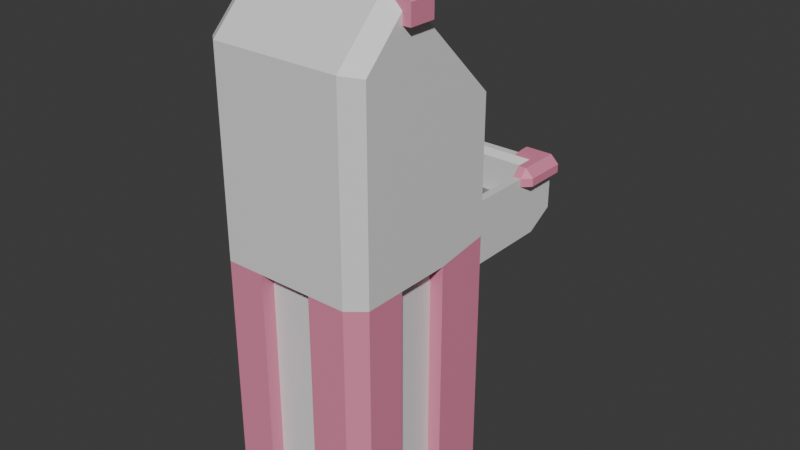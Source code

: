 # Source: Workstation.blend  (saved by Blender 4.5.91; exported with 4.5.12 LTS)
import bpy
from mathutils import Matrix  # noqa: F401  (used for matrix-valued properties, if any)

bpy.ops.wm.read_factory_settings(use_empty=True)
scene = bpy.context.scene
scene.name = 'Scene'

# ---- collections
col_collection = bpy.data.collections.new('Collection'); scene.collection.children.link(col_collection)

# ---- materials (node trees are filled in below, after node groups)
mat_newmetal1 = bpy.data.materials.new('NewMetal1')
mat_newmetal1.alpha_threshold = 0.0
mat_newmetal1.roughness = 0.5
mat_newmetal1.line_color = (0.0, 0.0, 0.0, 1.0)
mat_newmetal1_001 = bpy.data.materials.new('NewMetal1.001')
mat_newmetal1_001.alpha_threshold = 0.0
mat_newmetal1_001.roughness = 0.5
mat_newmetal1_001.line_color = (0.0, 0.0, 0.0, 1.0)
mat_newmetal2_001 = bpy.data.materials.new('NewMetal2.001')

# ---- material node trees
mat_newmetal1.use_nodes = True; mat_newmetal1.node_tree.nodes.clear()
_N = mat_newmetal1.node_tree.nodes; _L = mat_newmetal1.node_tree.links
n0 = _N.new('ShaderNodeOutputMaterial'); n0.name = 'Material Output'; n0.location = (200, 100)
n1 = _N.new('ShaderNodeBsdfPrincipled'); n1.name = 'Principled BSDF'; n1.location = (-200, 100)
n1.inputs[3].default_value = 1.45
_L.new(n1.outputs[0], n0.inputs[0])
n0.is_active_output = True
mat_newmetal1_001.use_nodes = True; mat_newmetal1_001.node_tree.nodes.clear()
_N = mat_newmetal1_001.node_tree.nodes; _L = mat_newmetal1_001.node_tree.links
n0 = _N.new('ShaderNodeOutputMaterial'); n0.name = 'Material Output'; n0.location = (200, 100)
n1 = _N.new('ShaderNodeBsdfPrincipled'); n1.name = 'Principled BSDF'; n1.location = (-200, 100)
n1.inputs[0].default_value = (0.8001, 0.2527, 0.3969, 1.0)
n1.inputs[3].default_value = 1.45
_L.new(n1.outputs[0], n0.inputs[0])
n0.is_active_output = True
mat_newmetal2_001.use_nodes = True; mat_newmetal2_001.node_tree.nodes.clear()
_N = mat_newmetal2_001.node_tree.nodes; _L = mat_newmetal2_001.node_tree.links
n0 = _N.new('ShaderNodeBsdfPrincipled'); n0.name = 'Principled BSDF'; n0.location = (-200, 100)
n1 = _N.new('ShaderNodeOutputMaterial'); n1.name = 'Material Output'; n1.location = (200, 100)
n2 = _N.new('ShaderNodeTexNoise'); n2.name = 'Noise Texture'; n2.location = (-766, 94)
n2.inputs[2].default_value = 100.0
n2.inputs[4].default_value = 1.0
n3 = _N.new('ShaderNodeMath'); n3.name = 'Math'; n3.location = (-485, 80)
n3.operation = 'MULTIPLY'
n4 = _N.new('ShaderNodeUVMap'); n4.name = 'UV Map'; n4.location = (-1063, 118)
n4.uv_map = 'UVMap'
_L.new(n0.outputs[0], n1.inputs[0])
_L.new(n2.outputs[0], n3.inputs[0])
_L.new(n3.outputs[0], n0.inputs[1])
_L.new(n3.outputs[0], n0.inputs[0])
_L.new(n4.outputs[0], n2.inputs[0])
n1.is_active_output = True

# ---- world
world_world = bpy.data.worlds.new('World'); scene.world = world_world
world_world.use_nodes = True; world_world.node_tree.nodes.clear()
_N = world_world.node_tree.nodes; _L = world_world.node_tree.links
n0 = _N.new('ShaderNodeOutputWorld'); n0.name = 'World Output'; n0.location = (200, 100)
n1 = _N.new('ShaderNodeBackground'); n1.name = 'Background'; n1.location = (-200, 100)
n1.inputs[0].default_value = (0.05088, 0.05088, 0.05088, 1.0)
_L.new(n1.outputs[0], n0.inputs[0])
n0.is_active_output = True
world_world.color = (0.05088, 0.05088, 0.05088)
world_world.sun_shadow_jitter_overblur = 0.0

# ---- meshes
me_cube_001 = bpy.data.meshes.new('Cube.001')
me_cube_001.from_pydata([(-3.0, -6.0, 4.0), (-3.0, -6.0, 6.3), (-3.0, -3.0, 4.0), (-3.0, -2.0, 6.3), (3.0, -6.0, 4.0), (3.0, -6.0, 6.3), (3.0, -3.0, 4.0), (3.0, -2.0, 6.3), (-3.0, -8.0, -5.0), (-3.0, -7.0, 6.0), (3.0, -7.0, 6.0), (3.0, -8.0, -5.0), (3.0, -6.0, 10.0), (-3.0, -6.0, 10.0), (3.0, -7.0, 9.0), (-3.0, -7.0, 9.0), (2.0, -3.0, 4.0), (-2.0, -3.0, 4.0), (-2.0, -2.0, 6.3), (2.0, -2.0, 6.3), (-1.0, -6.0, 4.0), (1.0, -6.0, 4.0), (2.16, -7.2, 6.0), (-2.16, -7.2, 6.0), (2.0, -6.0, 10.0), (-2.0, -6.0, 10.0), (2.4, -7.0, 9.3), (-2.4, -7.0, 9.3), (-3.0, -10.0, -5.0), (-3.0, -11.0, 6.0), (3.0, -11.0, 6.0), (3.0, -10.0, -5.0), (-2.16, -10.8, 6.0), (-2.4, -11.0, 9.0), (-3.0, -11.0, 9.0), (3.0, -11.0, 9.0), (2.16, -10.8, 6.0), (2.4, -11.0, 9.0), (1.0, -12.0, -5.0), (-2.0, -12.0, 6.0), (-2.0, -12.0, 9.0), (-1.0, -12.0, -5.0), (2.0, -12.0, 6.0), (2.0, -12.0, 9.0), (-2.0, -9.0, 13.7), (-3.0, -9.0, 13.0), (-2.4, -10.0, 13.0), (-3.0, -10.0, 13.0), (3.0, -10.0, 13.0), (3.0, -9.0, 13.0), (2.0, -9.0, 13.7), (2.4, -10.0, 13.0), (2.4, -11.0, 12.0), (-2.0, -12.0, 11.7), (-2.4, -11.0, 12.0), (-3.0, -11.0, 12.0), (3.0, -11.0, 12.0), (2.0, -12.0, 11.7), (-2.0, -9.0, 14.0), (-2.0, -10.0, 14.0), (2.0, -9.0, 14.0), (2.0, -10.0, 14.0), (2.0, -11.0, 13.0), (-2.0, -12.0, 12.0), (-2.0, -11.0, 13.0), (2.0, -12.0, 12.0), (2.16, -7.2, -4.0), (-2.16, -7.2, -4.0), (2.16, -10.8, -4.0), (-2.16, -10.8, -4.0), (3.0, -6.0, 9.7), (3.0, -7.0, 8.7), (-3.0, -7.0, 8.7), (-3.0, -6.0, 9.7), (2.0, -6.0, 9.7), (-2.0, -6.0, 9.7), (3.0, -11.0, 8.7), (-3.0, -11.0, 8.7), (-2.0, -12.0, 8.7), (2.0, -12.0, 8.7), (-2.7, -3.0, 4.0), (-2.7, -6.0, 6.3), (-2.7, -6.0, 10.0), (-2.7, -2.0, 6.3), (-2.7, -9.0, 13.0), (-2.7, -6.0, 9.7), (2.7, -2.0, 6.3), (2.7, -3.0, 4.0), (2.7, -6.0, 6.3), (2.7, -6.0, 10.0), (2.7, -9.0, 13.0), (2.7, -6.0, 9.7), (-3.0, -3.3, 4.0), (-3.0, -2.3, 6.3), (3.0, -3.3, 4.0), (3.0, -2.3, 6.3), (2.0, -2.3, 6.3), (-2.0, -2.3, 6.3), (-2.0, -3.3, 4.0), (2.0, -3.3, 4.0), (-2.7, -3.3, 4.0), (-2.7, -2.3, 6.3), (2.7, -2.3, 6.3), (2.7, -3.3, 4.0), (2.7, -6.212, 6.088), (2.0, -2.512, 6.088), (-2.0, -2.512, 6.088), (2.0, -6.212, 9.488), (-2.0, -6.212, 9.488), (-2.7, -6.212, 9.488), (-2.7, -6.212, 6.088), (-2.7, -2.512, 6.088), (2.7, -6.212, 9.488), (2.7, -2.512, 6.088), (2.7, -6.512, 6.088), (2.0, -6.512, 6.088), (-2.0, -6.512, 6.088), (2.0, -6.512, 9.488), (-2.0, -6.512, 9.488), (-2.7, -6.512, 9.488), (-2.7, -6.512, 6.088), (2.7, -6.512, 9.488), (2.7, -6.212, 4.788), (2.0, -6.212, 4.788), (-2.0, -6.212, 4.788), (2.0, -2.512, 4.788), (-2.0, -2.512, 4.788), (-2.0, -6.512, 4.788), (-2.7, -6.212, 4.788), (-2.7, -6.512, 4.788), (-2.7, -2.512, 4.788), (2.7, -2.512, 4.788), (2.7, -6.512, 4.788), (2.0, -6.512, 4.788), (-2.4, -12.0, -5.0), (-3.0, -11.5, -5.0), (-2.4, -12.0, 6.0), (-3.0, -11.5, 6.0), (3.0, -11.5, 6.0), (2.4, -12.0, 6.0), (3.0, -11.5, -5.0), (2.4, -12.0, -5.0), (-2.4, -12.0, 9.0), (-3.0, -11.5, 9.0), (2.4, -12.0, 9.0), (3.0, -11.5, 9.0), (-2.4, -12.0, 11.7), (-3.0, -11.5, 11.85), (3.0, -11.5, 11.85), (2.4, -12.0, 11.7), (-3.0, -9.0, 13.4), (-2.4, -9.0, 14.0), (-3.0, -10.0, 13.4), (-2.4, -10.0, 14.0), (2.4, -10.0, 14.0), (3.0, -10.0, 13.4), (2.4, -9.0, 14.0), (3.0, -9.0, 13.4), (-2.4, -11.0, 13.0), (-3.0, -11.0, 12.39), (-3.0, -11.5, 11.89), (-2.4, -12.0, 12.0), (2.4, -11.0, 13.0), (3.0, -11.0, 12.39), (2.4, -12.0, 12.0), (3.0, -11.5, 11.89), (3.0, -11.5, 8.7), (2.4, -12.0, 8.7), (-3.0, -11.5, 8.7), (-2.4, -12.0, 8.7), (2.0, -1.5, 5.6), (2.0, -1.0, 5.1), (2.0, -1.0, 5.6), (-2.0, -1.0, 5.1), (-2.0, -1.0, 5.6), (-0.1258, -1.35, 5.1), (-0.1258, -1.5, 5.25), (-0.1258, -1.35, 5.6), (-0.1258, -1.5, 5.45), (-0.1258, -1.0, 5.25), (-0.1258, -1.15, 5.1), (-0.1258, -1.15, 5.6), (-0.1258, -1.0, 5.45), (1.126, -1.35, 5.6), (1.126, -1.5, 5.45), (1.176, -1.5, 5.6), (1.126, -1.0, 5.45), (1.126, -1.15, 5.6), (1.176, -1.0, 5.6), (1.126, -1.15, 5.1), (1.126, -1.0, 5.25), (1.176, -1.0, 5.1), (1.126, -1.5, 5.25), (1.126, -1.35, 5.1), (1.176, -1.5, 5.1), (-1.126, -1.35, 5.1), (-1.126, -1.5, 5.25), (-1.176, -1.5, 5.1), (-1.126, -1.5, 5.45), (-1.126, -1.35, 5.6), (-1.176, -1.5, 5.6), (-1.126, -1.0, 5.25), (-1.126, -1.15, 5.1), (-1.176, -1.0, 5.1), (-1.126, -1.15, 5.6), (-1.126, -1.0, 5.45), (-1.176, -1.0, 5.6), (-2.0, -1.5, 5.6), (-2.0, -1.5, 5.1), (-3.0, -6.0, 5.735), (-3.0, -2.0, 5.6), (3.0, -2.0, 5.6), (3.0, -6.0, 5.735), (-3.0, -7.0, 5.45), (3.0, -7.0, 5.45), (-2.0, -2.0, 5.6), (2.0, -2.0, 5.6), (-3.0, -11.0, 5.45), (3.0, -11.0, 5.45), (2.0, -12.0, 5.45), (-2.0, -12.0, 5.45), (-2.7, -2.0, 5.6), (2.7, -2.0, 5.6), (3.0, -2.3, 5.735), (-3.0, -2.3, 5.735), (-2.4, -12.0, 5.45), (-3.0, -11.5, 5.45), (2.4, -12.0, 5.45), (3.0, -11.5, 5.45), (-3.0, -2.0, 5.1), (3.0, -2.0, 5.1), (3.0, -6.0, 5.035), (3.0, -8.0, 4.75), (-2.0, -2.0, 5.1), (2.0, -2.0, 5.1), (3.0, -10.0, 4.75), (1.0, -12.0, 4.75), (-1.0, -12.0, 4.75), (-2.7, -2.0, 5.1), (2.7, -2.0, 5.1), (3.0, -2.3, 5.035), (-3.0, -2.3, 5.035), (-3.0, -11.5, 4.75), (2.4, -12.0, 4.75), (-3.0, -6.0, 5.035), (-3.0, -8.0, 4.75), (-3.0, -10.0, 4.75), (-2.4, -12.0, 4.75), (3.0, -11.5, 4.75), (-2.7, -1.5, 5.6), (-2.7, -1.5, 5.1), (2.7, -1.5, 5.6), (2.0, -1.5, 5.1), (2.7, -1.5, 5.1), (-3.0, -6.0, 6.0), (-3.0, -7.0, 5.7), (-3.0, -11.0, 5.7), (-2.4, -12.0, 5.7), (3.0, -11.5, 5.7), (-3.0, -2.0, 6.0), (3.0, -2.0, 6.0), (3.0, -6.0, 6.0), (3.0, -7.0, 5.7), (-2.0, -2.0, 6.0), (2.0, -2.0, 6.0), (3.0, -11.0, 5.7), (2.0, -12.0, 5.7), (-2.0, -12.0, 5.7), (-2.7, -2.0, 6.0), (2.7, -2.0, 6.0), (3.0, -2.3, 6.0), (-3.0, -2.3, 6.0), (-3.0, -11.5, 5.7), (2.4, -12.0, 5.7), (-3.0, -4.533, 4.0), (-3.0, -4.767, 4.0), (3.0, -3.533, 6.3), (3.0, -4.767, 6.3), (-2.7, -3.533, 6.3), (-2.7, -4.767, 6.3), (2.7, -3.533, 6.3), (2.7, -4.767, 6.3), (-3.0, -4.767, 6.3), (-3.0, -3.533, 6.3), (3.0, -4.767, 4.0), (3.0, -4.533, 4.0), (-2.7, -3.745, 6.088), (-2.7, -4.979, 6.088), (2.7, -3.745, 6.088), (2.7, -4.979, 6.088), (2.0, -3.745, 4.788), (2.0, -4.979, 4.788), (-2.0, -3.745, 4.788), (-2.0, -4.979, 4.788), (-2.7, -3.745, 4.788), (-2.7, -4.979, 4.788), (2.7, -3.745, 4.788), (2.7, -4.979, 4.788), (-3.0, -4.767, 5.735), (-3.0, -3.533, 5.735), (3.0, -3.533, 5.735), (3.0, -4.767, 5.735), (3.0, -3.533, 5.035), (3.0, -4.767, 5.035), (-3.0, -4.767, 5.035), (-3.0, -3.533, 5.035), (-3.0, -4.767, 6.0), (-3.0, -3.533, 6.0), (3.0, -3.533, 6.0), (3.0, -4.767, 6.0), (-1.7, -2.0, 6.3), (-2.0, -8.7, 13.7), (-3.0, -8.7, 13.0), (-3.0, -10.0, 13.0), (-2.0, -8.7, 14.0), (-2.0, -10.0, 14.0), (-2.7, -8.7, 13.0), (-1.7, -2.3, 6.3), (-2.7, -2.3, 6.3), (-3.0, -8.7, 13.4), (-2.4, -8.7, 14.0), (-3.0, -2.0, 6.0), (-1.7, -2.0, 6.0), (-2.7, -2.0, 6.0), (-3.0, -2.3, 6.0), (-2.7, -3.833, 6.3), (-3.0, -3.833, 6.3), (-3.0, -3.833, 6.0), (-3.3, -2.3, 6.3), (-3.3, -3.533, 6.3), (-3.3, -2.3, 6.0), (-3.3, -3.533, 6.0), (-2.0, -1.7, 6.3), (-2.0, -1.7, 6.0), (-2.7, -1.7, 6.0), (-2.7, -2.0, 6.6), (-2.0, -2.0, 6.6), (-2.0, -2.3, 6.6), (-2.7, -2.3, 6.6), (-2.7, -3.533, 6.6), (-3.3, -2.0, 6.0), (-3.0, -1.7, 6.0), (-2.7, -1.7, 6.3), (-3.0, -2.3, 6.6), (-3.3, -2.0, 6.3), (-3.0, -3.533, 6.6), (-3.0, -1.7, 6.3), (-3.0, -2.0, 6.6), (-2.0, -9.0, 14.3), (-2.0, -10.0, 14.3), (-2.4, -10.0, 14.3), (-2.4, -9.0, 14.3), (-3.3, -10.0, 13.0), (-3.3, -9.0, 13.0), (-3.3, -9.0, 13.4), (-3.3, -10.0, 13.4), (-3.3, -10.0, 13.7), (-2.7, -10.0, 14.3), (-2.7, -9.0, 14.3), (-3.3, -9.0, 13.7), (-3.0, -9.0, 13.0), (-2.0, -9.0, 14.0), (-2.0, -9.0, 13.7), (-2.7, -9.0, 13.0), (-2.4, -10.0, 14.0), (-3.0, -10.0, 13.4), (1.7, -2.0, 6.3), (1.7, -2.3, 6.3), (2.7, -2.3, 6.3), (3.0, -2.0, 6.0), (1.7, -2.0, 6.0), (2.7, -2.0, 6.0), (3.0, -2.3, 6.0), (2.7, -3.833, 6.3), (3.0, -3.833, 6.3), (3.0, -3.833, 6.0), (3.3, -2.3, 6.3), (3.3, -3.533, 6.3), (3.3, -2.3, 6.0), (3.3, -3.533, 6.0), (2.0, -1.7, 6.3), (2.0, -1.7, 6.0), (2.7, -1.7, 6.0), (2.7, -2.0, 6.6), (2.0, -2.0, 6.6), (2.0, -2.3, 6.6), (2.7, -2.3, 6.6), (2.7, -3.533, 6.6), (3.3, -2.0, 6.0), (3.0, -1.7, 6.0), (2.7, -1.7, 6.3), (3.0, -2.3, 6.6), (3.3, -2.0, 6.3), (3.0, -3.533, 6.6), (3.0, -1.7, 6.3), (3.0, -2.0, 6.6), (2.0, -8.7, 13.7), (3.0, -8.7, 13.0), (3.0, -10.0, 13.0), (2.0, -8.7, 14.0), (2.0, -10.0, 14.0), (2.7, -8.7, 13.0), (3.0, -8.7, 13.4), (2.4, -8.7, 14.0), (2.0, -9.0, 14.3), (2.0, -10.0, 14.3), (2.4, -10.0, 14.3), (2.4, -9.0, 14.3), (3.3, -10.0, 13.0), (3.3, -9.0, 13.0), (3.3, -9.0, 13.4), (3.3, -10.0, 13.4), (3.3, -10.0, 13.7), (2.7, -10.0, 14.3), (2.7, -9.0, 14.3), (3.3, -9.0, 13.7), (3.0, -9.0, 13.0), (2.0, -9.0, 14.0), (2.0, -9.0, 13.7), (2.7, -9.0, 13.0), (2.4, -10.0, 14.0), (3.0, -10.0, 13.4), (-3.0, -2.0, 4.585), (3.0, -2.0, 4.585), (3.0, -6.0, 4.53), (3.0, -8.0, 3.288), (-2.0, -2.0, 4.585), (2.0, -2.0, 4.585), (3.0, -10.0, 3.288), (1.0, -12.0, 3.288), (-1.0, -12.0, 3.288), (-2.7, -2.0, 4.585), (2.7, -2.0, 4.585), (3.0, -2.3, 4.53), (-3.0, -2.3, 4.53), (-3.0, -11.5, 3.288), (2.4, -12.0, 3.288), (-3.0, -6.0, 4.53), (-3.0, -8.0, 3.288), (-3.0, -10.0, 3.288), (-2.4, -12.0, 3.288), (3.0, -11.5, 3.288), (-3.0, -4.767, 4.53), (-3.0, -3.533, 4.53), (3.0, -3.533, 4.53), (3.0, -4.767, 4.53), (3.0, -6.0, -5.0), (-1.0, -6.0, -5.0), (-3.0, -6.0, -5.0), (1.0, -6.0, -5.0), (-1.0, -6.5, 4.0), (1.0, -6.5, 4.0), (-1.0, -6.5, -5.0), (1.0, -6.5, -5.0), (2.5, -8.0, 3.288), (2.5, -8.0, -5.0), (2.5, -10.0, -5.0), (2.5, -10.0, 3.288), (2.5, -8.0, 4.75), (2.5, -10.0, 4.75), (-1.0, -11.5, -5.0), (1.0, -11.5, -5.0), (1.0, -11.5, 3.288), (-1.0, -11.5, 3.288), (1.0, -11.5, 4.75), (-1.0, -11.5, 4.75), (-2.5, -8.0, -5.0), (-2.5, -10.0, -5.0), (-2.5, -8.0, 3.288), (-2.5, -8.0, 4.75), (-2.5, -10.0, 3.288), (-2.5, -10.0, 4.75)], [], [(271, 93, 3, 259), (269, 86, 7, 260), (309, 277, 5, 261), (437, 0, 448, 8, 438), (279, 282, 1, 81), (99, 103, 94, 285, 284, 4, 21), (71, 70, 12, 14), (261, 5, 10, 262), (35, 14, 48, 56), (73, 72, 15, 13), (21, 4, 446, 449), (85, 73, 13, 82), (91, 74, 24, 89), (74, 75, 25, 24), (23, 22, 26, 27), (82, 13, 45, 84), (24, 25, 27, 26), (262, 10, 30, 265), (26, 22, 36, 37), (74, 91, 112, 107), (75, 74, 107, 108), (0, 20, 447, 448), (98, 99, 21, 20), (268, 83, 18, 263), (263, 18, 19, 264), (33, 27, 46, 54), (92, 100, 98, 20, 0, 275, 274), (71, 14, 35, 76), (22, 23, 67, 66), (23, 27, 33, 32), (246, 245, 469, 471), (72, 9, 29, 77), (266, 42, 39, 267), (79, 43, 40, 78), (36, 32, 33, 37), (15, 34, 55, 47), (13, 15, 47, 45), (26, 37, 52, 51), (14, 12, 49, 48), (40, 43, 57, 53), (37, 33, 54, 52), (63, 65, 62, 64), (53, 57, 65, 63), (51, 52, 54, 46), (51, 46, 44, 50), (58, 60, 50, 44), (61, 60, 58, 59), (61, 59, 64, 62), (66, 67, 69, 68), (32, 36, 68, 69), (23, 32, 69, 67), (36, 22, 66, 68), (42, 79, 78, 39), (15, 72, 77, 34), (10, 71, 76, 30), (96, 97, 106, 105), (279, 81, 110, 287), (81, 1, 73, 85), (1, 9, 72, 73), (10, 5, 70, 71), (97, 101, 111, 106), (259, 3, 83, 268), (75, 85, 82, 25), (81, 85, 109, 110), (5, 88, 91, 70), (12, 89, 90, 49), (277, 281, 88, 5), (70, 91, 89, 12), (264, 19, 86, 269), (16, 87, 103, 99), (7, 86, 102, 95), (18, 83, 101, 97), (2, 80, 100, 92), (17, 16, 99, 98), (80, 17, 98, 100), (19, 18, 97, 96), (86, 19, 96, 102), (83, 3, 93, 101), (87, 6, 94, 103), (260, 7, 95, 270), (307, 283, 93, 271), (113, 105, 125, 131), (120, 116, 127, 129), (107, 112, 121, 117), (108, 107, 117, 118), (110, 120, 129, 128), (105, 106, 126, 125), (102, 96, 105, 113), (91, 88, 104, 112), (280, 102, 113, 288), (85, 75, 108, 109), (115, 116, 118, 117), (114, 115, 117, 121), (116, 120, 119, 118), (116, 115, 133, 127), (110, 109, 119, 120), (109, 108, 118, 119), (112, 104, 114, 121), (106, 111, 130, 126), (297, 291, 123, 122), (291, 293, 124, 123), (124, 128, 129, 127), (293, 295, 128, 124), (122, 123, 133, 132), (123, 124, 127, 133), (288, 113, 131, 296), (115, 114, 132, 133), (287, 110, 128, 295), (114, 104, 122, 132), (89, 24, 26), (51, 90, 89, 26), (27, 25, 82), (46, 27, 82, 84), (46, 84, 44), (90, 51, 50), (149, 144, 145, 148), (257, 136, 137, 272), (436, 141, 140, 441), (167, 139, 138, 166), (169, 142, 143, 168), (147, 143, 142, 146), (153, 151, 150, 152), (155, 157, 156, 154), (159, 160, 161, 158), (152, 159, 158, 153), (163, 155, 154, 162), (165, 163, 162, 164), (160, 147, 146, 161), (148, 165, 164, 149), (144, 167, 166, 145), (136, 169, 168, 137), (439, 28, 135, 435), (267, 39, 136, 257), (77, 29, 137, 168), (136, 39, 78, 169), (273, 139, 42, 266), (265, 30, 138, 258), (42, 139, 167, 79), (30, 76, 166, 138), (34, 77, 168, 143), (169, 78, 40, 142), (34, 143, 147, 55), (142, 40, 53, 146), (149, 57, 43, 144), (145, 35, 56, 148), (76, 35, 145, 166), (79, 167, 144, 43), (55, 147, 160, 159), (53, 63, 161, 146), (148, 56, 163, 165), (149, 164, 65, 57), (84, 45, 150, 151, 58, 44), (45, 47, 152, 150), (153, 59, 58, 151), (153, 158, 64, 59), (47, 55, 159, 152), (48, 49, 157, 155), (154, 156, 60, 61), (56, 48, 155, 163), (61, 62, 162, 154), (50, 60, 156, 157, 49, 90), (63, 64, 158, 161), (62, 65, 164, 162), (183, 184, 185), (186, 187, 188), (189, 190, 191), (192, 193, 194), (195, 196, 197), (198, 199, 200), (201, 202, 203), (204, 205, 206), (195, 175, 176, 196), (201, 179, 180, 202), (204, 181, 182, 205), (183, 177, 178, 184), (186, 182, 181, 187), (189, 180, 179, 190), (192, 176, 175, 193), (177, 199, 198, 178), (184, 178, 176, 192), (198, 196, 176, 178), (193, 175, 180, 189), (195, 202, 180, 175), (204, 199, 177, 181), (183, 187, 181, 177), (201, 205, 182, 179), (186, 190, 179, 182), (170, 172, 188, 187, 183, 185), (170, 185, 184, 192, 194, 252), (172, 171, 191, 190, 186, 188), (252, 194, 193, 189, 191, 171), (207, 208, 197, 196, 198, 200), (208, 173, 203, 202, 195, 197), (174, 207, 200, 199, 204, 206), (173, 174, 206, 205, 201, 203), (235, 218, 228, 248), (243, 227, 219, 236), (237, 220, 225, 247), (256, 217, 226, 272), (273, 227, 228, 258), (247, 225, 226, 242), (305, 299, 224, 241), (230, 211, 223, 240), (216, 222, 251, 170), (229, 210, 221, 238), (236, 219, 220, 237), (255, 213, 217, 256), (233, 215, 216, 234), (221, 215, 207, 249), (232, 214, 218, 235), (231, 212, 214, 232), (254, 209, 213, 255), (303, 301, 212, 231), (239, 222, 211, 230), (241, 224, 210, 229), (434, 241, 229, 422), (432, 239, 230, 423), (445, 303, 231, 424), (424, 231, 232, 425), (428, 31, 456, 457), (431, 238, 233, 426), (426, 233, 234, 427), (38, 429, 462, 461), (422, 229, 238, 431), (427, 234, 239, 432), (423, 230, 240, 433), (443, 305, 241, 434), (440, 247, 242, 435), (430, 237, 247, 440), (436, 243, 236, 429), (428, 235, 248, 441), (217, 246, 242, 226), (227, 243, 248, 228), (213, 245, 246, 217), (209, 244, 245, 213), (208, 250, 173), (215, 233, 208, 207), (238, 221, 249, 250), (233, 238, 250, 208), (173, 250, 249, 174), (222, 239, 253, 251), (239, 234, 252, 253), (234, 216, 170, 252), (207, 174, 249), (171, 253, 252), (171, 172, 251, 253), (172, 170, 251), (1, 254, 255, 9), (9, 255, 256, 29), (139, 273, 258, 138), (29, 256, 272, 137), (218, 265, 258, 228), (227, 273, 266, 219), (220, 267, 257, 225), (225, 257, 272, 226), (299, 307, 271, 224), (211, 260, 270, 223), (216, 264, 269, 222), (210, 259, 268, 221), (219, 266, 267, 220), (215, 263, 264, 216), (221, 268, 263, 215), (214, 262, 265, 218), (212, 261, 262, 214), (301, 309, 261, 212), (222, 269, 260, 211), (224, 271, 259, 210), (223, 270, 308, 300), (300, 308, 309, 301), (209, 254, 306, 298), (298, 306, 307, 299), (437, 244, 304, 442), (442, 304, 305, 443), (433, 240, 302, 444), (444, 302, 303, 445), (240, 223, 300, 302), (302, 300, 301, 303), (244, 209, 298, 304), (304, 298, 299, 305), (111, 286, 294, 130), (286, 287, 295, 294), (104, 289, 297, 122), (289, 288, 296, 297), (126, 130, 294, 292), (292, 294, 295, 293), (125, 126, 292, 290), (290, 292, 293, 291), (131, 125, 290, 296), (296, 290, 291, 297), (88, 281, 289, 104), (281, 280, 288, 289), (254, 1, 282, 306), (306, 282, 283, 307), (95, 102, 280, 276), (276, 280, 281, 277), (101, 278, 286, 111), (278, 279, 287, 286), (101, 93, 283, 278), (278, 283, 282, 279), (270, 95, 276, 308), (308, 276, 277, 309), (321, 324, 330, 340), (316, 312, 319, 320, 314, 311), (325, 318, 338, 339), (330, 328, 344, 340), (331, 329, 328, 330), (327, 326, 329, 331), (324, 327, 331, 330), (318, 317, 337, 338), (334, 342, 332, 333), (341, 346, 342, 334), (322, 323, 334, 333), (310, 322, 333, 332), (323, 321, 341, 334), (336, 335, 338, 337), (335, 347, 343, 338), (338, 343, 345, 339), (326, 325, 339, 345), (317, 310, 336, 337), (346, 344, 347), (346, 341, 340, 344), (343, 347, 344, 328), (345, 343, 328, 329), (335, 336, 332, 342), (347, 335, 342, 346), (321, 340, 341), (310, 332, 336), (329, 326, 345), (350, 349, 348, 351), (314, 320, 351, 348), (350, 351, 358, 357), (315, 361, 348, 349), (353, 352, 355, 354), (357, 358, 359, 356), (354, 355, 356, 359), (312, 360, 353), (319, 312, 353, 354), (319, 354, 359), (359, 358, 320, 319), (320, 358, 351), (348, 361, 314), (353, 360, 313, 352), (316, 363, 360, 312), (316, 311, 362, 363), (311, 314, 361, 362), (355, 352, 313, 365), (355, 365, 356), (356, 365, 364, 357), (350, 357, 364), (350, 364, 315, 349), (369, 388, 378, 372), (373, 387, 386, 368), (378, 388, 392, 376), (379, 378, 376, 377), (375, 379, 377, 374), (372, 378, 379, 375), (368, 386, 385, 367), (382, 381, 380, 390), (389, 382, 390, 394), (370, 381, 382, 371), (366, 380, 381, 370), (371, 382, 389, 369), (384, 385, 386, 383), (383, 386, 391, 395), (386, 387, 393, 391), (374, 393, 387, 373), (367, 385, 384, 366), (394, 395, 392), (394, 392, 388, 389), (391, 376, 392, 395), (393, 377, 376, 391), (383, 390, 380, 384), (395, 394, 390, 383), (369, 389, 388), (366, 384, 380), (377, 393, 374), (401, 396, 399, 403, 402, 397), (406, 407, 404, 405), (399, 404, 407, 403), (406, 413, 414, 407), (400, 405, 404, 417), (409, 410, 411, 408), (413, 412, 415, 414), (410, 415, 412, 411), (397, 409, 416), (402, 410, 409, 397), (402, 415, 410), (415, 402, 403, 414), (404, 399, 417), (409, 408, 398, 416), (401, 397, 416, 419), (401, 419, 418, 396), (396, 418, 417, 399), (411, 421, 398, 408), (411, 412, 421), (412, 413, 420, 421), (406, 420, 413), (406, 405, 400, 420), (407, 414, 403), (285, 444, 445, 284), (94, 433, 444, 285), (275, 442, 443, 274), (0, 437, 442, 275), (31, 428, 441, 140), (141, 436, 429, 38), (41, 430, 440, 134), (134, 440, 435, 135), (274, 443, 434, 92), (6, 423, 433, 94), (16, 427, 432, 87), (2, 422, 431, 80), (236, 237, 465, 464), (17, 426, 427, 16), (80, 431, 426, 17), (11, 425, 454, 455), (4, 424, 425, 11, 446), (284, 445, 424, 4), (87, 432, 423, 6), (92, 434, 422, 2), (246, 439, 435, 242), (243, 436, 441, 248), (245, 438, 468, 469), (244, 437, 438, 245), (450, 451, 453, 452), (20, 21, 451, 450), (21, 449, 453, 451), (447, 20, 450, 452), (454, 458, 459, 457), (455, 454, 457, 456), (425, 232, 458, 454), (232, 235, 459, 458), (235, 428, 457, 459), (462, 464, 465, 463), (461, 462, 463, 460), (429, 236, 464, 462), (430, 41, 460, 463), (237, 430, 463, 465), (468, 466, 467, 470), (469, 468, 470, 471), (438, 8, 466, 468), (439, 246, 471, 470), (28, 439, 470, 467)])
me_cube_001.polygons.foreach_set('material_index', [0, 0, 0, 1, 0, 0, 0, 0, 0, 0, 1, 0, 0, 0, 0, 0, 0, 0, 0, 0, 0, 1, 0, 0, 0, 0, 0, 0, 0, 0, 0, 0, 0, 0, 0, 0, 0, 0, 0, 0, 0, 0, 0, 0, 0, 0, 0, 0, 0, 0, 0, 0, 0, 0, 0, 0, 0, 0, 0, 0, 0, 0, 0, 0, 0, 0, 0, 0, 0, 0, 0, 0, 0, 0, 0, 0, 0, 0, 0, 0, 0, 0, 2, 0, 0, 0, 0, 0, 0, 0, 0, 2, 2, 2, 2, 0, 0, 0, 0, 2, 2, 2, 2, 2, 2, 0, 2, 0, 0, 0, 0, 0, 0, 0, 0, 0, 0, 1, 0, 0, 0, 0, 0, 0, 0, 0, 0, 0, 0, 0, 0, 1, 0, 0, 0, 0, 0, 0, 0, 0, 0, 0, 0, 0, 0, 0, 0, 0, 0, 0, 0, 0, 0, 0, 0, 0, 0, 0, 0, 0, 0, 0, 0, 0, 0, 0, 0, 0, 0, 0, 0, 1, 1, 1, 1, 1, 1, 1, 1, 1, 1, 1, 1, 1, 1, 1, 1, 0, 0, 0, 0, 0, 0, 0, 0, 0, 0, 0, 0, 0, 0, 0, 0, 0, 0, 0, 0, 0, 0, 0, 0, 0, 0, 0, 0, 0, 0, 0, 1, 1, 0, 0, 1, 0, 0, 0, 0, 1, 1, 1, 1, 0, 0, 0, 0, 0, 0, 0, 0, 0, 0, 0, 0, 0, 0, 0, 0, 0, 0, 0, 0, 0, 0, 0, 0, 0, 0, 0, 0, 0, 0, 0, 0, 0, 0, 0, 0, 0, 0, 0, 0, 0, 0, 0, 0, 0, 0, 0, 0, 0, 0, 0, 0, 2, 2, 2, 2, 2, 2, 0, 0, 0, 0, 0, 0, 0, 0, 0, 0, 0, 0, 1, 1, 1, 1, 1, 1, 1, 1, 1, 1, 1, 1, 1, 1, 1, 1, 1, 1, 1, 1, 1, 1, 1, 1, 1, 1, 1, 1, 1, 1, 1, 1, 1, 1, 1, 1, 1, 1, 1, 1, 1, 1, 1, 1, 1, 1, 1, 1, 1, 1, 1, 1, 1, 1, 1, 1, 1, 1, 1, 1, 1, 1, 1, 1, 1, 1, 1, 1, 1, 1, 1, 1, 1, 1, 1, 1, 1, 1, 1, 1, 1, 1, 1, 1, 1, 1, 1, 1, 1, 1, 1, 1, 1, 1, 1, 1, 1, 1, 0, 0, 0, 0, 1, 1, 1, 1, 0, 0, 0, 0, 0, 0, 0, 1, 1, 0, 0, 0, 1, 1, 1, 1, 0, 0, 1, 1, 0, 0, 1, 0, 1, 0, 0, 1, 1, 1, 0, 0, 1, 1, 1])
_uv = me_cube_001.uv_layers.new(name='UVMap')
_uv.uv.foreach_set('vector', [0.5417, 0.09163, 0.542, 0.07936, 0.5543, 0.07972, 0.5539, 0.09199, 0.1311, 0.8647, 0.1188, 0.8647, 0.1188, 0.8524, 0.1311, 0.8524, -0.1365, 0.08867, -0.1368, 0.0764, -0.08638, 0.07492, -0.08602, 0.08719, 0.3885, 0.1473, 0.3879, 0.169, 0.3771, 0.5371, 0.2953, 0.5347, 0.3052, 0.1957, 0.4277, 0.7704, 0.4277, 0.7827, 0.3772, 0.7827, 0.3772, 0.7704, 0.2465, 0.5781, 0.2465, 0.5494, 0.2465, 0.5371, 0.2969, 0.5371, 0.3064, 0.5371, 0.3568, 0.5371, 0.3568, 0.619, -0.04835, -0.02445, -0.09046, -0.06416, -0.09082, -0.07643, -0.04871, -0.03672, -0.08602, 0.08719, -0.08638, 0.07492, -0.04512, 0.08599, -0.04476, 0.09826, 0.1149, -0.04152, -0.04871, -0.03672, 0.06921, -0.2039, 0.1113, -0.1642, 0.3947, -0.06416, 0.3526, -0.02445, 0.353, -0.03672, 0.3951, -0.07643, 1.086, -0.04391, 1.168, -0.04391, 1.168, 0.3244, 1.086, 0.3244, -0.0413, 0.7133, -0.05357, 0.7133, -0.05357, 0.701, -0.0413, 0.701, 0.1797, 0.7133, 0.151, 0.7133, 0.151, 0.701, 0.1797, 0.701, 0.151, 0.7133, -0.01265, 0.7133, -0.01265, 0.701, 0.151, 0.701, -0.06339, 0.6722, -0.2402, 0.6722, -0.25, 0.5371, -0.05357, 0.5371, -0.0413, 0.701, -0.05357, 0.701, -0.05357, 0.5781, -0.0413, 0.5781, 1.209, 0.2057, 1.209, 0.3694, 1.168, 0.3858, 1.168, 0.1893, -0.04476, 0.09826, -0.04512, 0.08599, 0.1185, 0.08119, 0.1189, 0.09347, 0.9635, -0.09347, 0.9553, 0.04161, 0.808, 0.04161, 0.7998, -0.0812, 0.7507, 1.028, 0.7507, 0.9992, 0.7599, 0.9992, 0.7599, 1.028, 0.7507, 1.192, 0.7507, 1.028, 0.7599, 1.028, 0.7599, 1.192, 1.086, 0.3244, 1.168, 0.3244, 1.168, 0.6927, 1.086, 0.6927, 0.2465, 0.7418, 0.2465, 0.5781, 0.3568, 0.619, 0.3568, 0.7008, 0.1311, 1.086, 0.1188, 1.086, 0.1188, 1.057, 0.1311, 1.057, 0.1311, 1.057, 0.1188, 1.057, 0.1188, 0.8933, 0.1311, 0.8933, 1.004, 0.6146, 0.8408, 0.6023, 0.9635, 0.4509, 1.004, 0.4918, 0.2465, 0.7827, 0.2465, 0.7704, 0.2465, 0.7418, 0.3568, 0.7008, 0.3568, 0.7827, 0.3064, 0.7827, 0.2969, 0.7827, -0.04835, -0.02445, -0.04871, -0.03672, 0.1149, -0.04152, 0.1153, -0.02925, -0.2402, 0.6722, -0.06339, 0.6722, -0.06339, 1.081, -0.2402, 1.081, 0.849, 0.7374, 0.8408, 0.6023, 1.004, 0.6146, 0.9963, 0.7374, 0.4869, 1.18, 0.4869, 1.098, 0.5074, 1.098, 0.5074, 1.18, 0.3526, -0.02445, 0.3494, 0.08599, 0.1858, 0.08119, 0.189, -0.02925, 0.5952, 0.09482, 0.5952, 0.08255, 0.7589, 0.08255, 0.7589, 0.09482, 0.5952, -0.02794, 0.5952, -0.04022, 0.7589, -0.04022, 0.7589, -0.02794, 0.7409, 0.7782, 0.5641, 0.7782, 0.5543, 0.6555, 0.7507, 0.6555, 0.353, -0.03672, 0.1894, -0.04152, 0.193, -0.1642, 0.2351, -0.2039, 0.3951, -0.07643, 0.353, -0.03672, 0.2351, -0.2039, 0.276, -0.2027, 0.9635, -0.09347, 0.7998, -0.0812, 0.7998, -0.204, 0.8407, -0.2449, -0.04871, -0.03672, -0.09082, -0.07643, 0.0283, -0.2027, 0.06921, -0.2039, 0.7589, -0.04022, 0.5952, -0.04022, 0.5952, -0.1507, 0.7589, -0.1507, 0.7507, 0.6555, 0.5543, 0.6555, 0.5543, 0.5327, 0.7507, 0.5327, 0.7589, -0.163, 0.5952, -0.163, 0.5952, -0.204, 0.7589, -0.204, 0.7589, -0.1507, 0.5952, -0.1507, 0.5952, -0.163, 0.7589, -0.163, 0.3818, 1.016, 0.425, 1.016, 0.425, 1.212, 0.3818, 1.212, 0.3818, 1.016, 0.3818, 1.212, 0.3393, 1.196, 0.3393, 1.032, -0.01265, 0.5371, 0.151, 0.5371, 0.151, 0.5494, -0.01265, 0.5494, 0.7507, 0.5736, 0.7916, 0.5736, 0.7916, 0.7373, 0.7507, 0.7373, 0.5952, -0.2449, 0.7589, -0.2449, 0.7589, -0.204, 0.5952, -0.204, 0.3393, 1.004, 0.3393, 1.18, 0.192, 1.18, 0.192, 1.004, 0.5641, 0.7782, 0.7409, 0.7782, 0.7409, 1.187, 0.5641, 1.187, 0.849, 0.7374, 0.9963, 0.7374, 0.9963, 1.147, 0.849, 1.147, 0.808, 0.04161, 0.9553, 0.04161, 0.9553, 0.4508, 0.808, 0.4508, 0.5952, 0.08255, 0.5952, -0.02794, 0.7589, -0.02794, 0.7589, 0.08255, 0.353, -0.03672, 0.3526, -0.02445, 0.189, -0.02925, 0.1894, -0.04152, -0.04512, 0.08599, -0.04835, -0.02445, 0.1153, -0.02925, 0.1185, 0.08119, 0.425, 1.196, 0.425, 1.032, 0.4337, 1.032, 0.4337, 1.196, 1.105, -0.1058, 1.156, -0.1058, 1.165, -0.09711, 1.114, -0.09711, -0.0413, 0.8524, -0.05357, 0.8524, -0.05357, 0.7133, -0.0413, 0.7133, 0.3907, 0.07492, 0.3494, 0.08599, 0.3526, -0.02445, 0.3947, -0.06416, -0.04512, 0.08599, -0.08638, 0.07492, -0.09046, -0.06416, -0.04835, -0.02445, 0.425, 1.032, 0.425, 1.004, 0.4337, 1.004, 0.4337, 1.032, 0.1311, 1.098, 0.1188, 1.098, 0.1188, 1.086, 0.1311, 1.086, -0.01265, 0.7133, -0.0413, 0.7133, -0.0413, 0.701, -0.01265, 0.701, 1.156, -0.1058, 1.156, -0.2449, 1.165, -0.2362, 1.165, -0.09711, 0.192, 0.8524, 0.1797, 0.8524, 0.1797, 0.7133, 0.192, 0.7133, 0.192, 0.701, 0.1797, 0.701, 0.1797, 0.5781, 0.192, 0.5781, 0.4277, 0.5371, 0.4277, 0.5494, 0.3772, 0.5494, 0.3772, 0.5371, 0.192, 0.7133, 0.1797, 0.7133, 0.1797, 0.701, 0.192, 0.701, 0.1311, 0.8933, 0.1188, 0.8933, 0.1188, 0.8647, 0.1311, 0.8647, 0.2342, 0.5781, 0.2342, 0.5494, 0.2465, 0.5494, 0.2465, 0.5781, 0.5409, 0.5371, 0.5409, 0.5494, 0.5286, 0.5494, 0.5286, 0.5371, 0.5409, 0.7418, 0.5409, 0.7704, 0.5286, 0.7704, 0.5286, 0.7418, 0.2342, 0.7827, 0.2342, 0.7704, 0.2465, 0.7704, 0.2465, 0.7827, 0.2342, 0.7418, 0.2342, 0.5781, 0.2465, 0.5781, 0.2465, 0.7418, 0.2342, 0.7704, 0.2342, 0.7418, 0.2465, 0.7418, 0.2465, 0.7704, 0.5409, 0.5781, 0.5409, 0.7418, 0.5286, 0.7418, 0.5286, 0.5781, 0.5409, 0.5494, 0.5409, 0.5781, 0.5286, 0.5781, 0.5286, 0.5494, 0.5409, 0.7704, 0.5409, 0.7827, 0.5286, 0.7827, 0.5286, 0.7704, 0.2342, 0.5494, 0.2342, 0.5371, 0.2465, 0.5371, 0.2465, 0.5494, -0.2496, 0.09199, -0.25, 0.07972, -0.2377, 0.07936, -0.2374, 0.09163, 0.4912, 0.09015, 0.4916, 0.07788, 0.542, 0.07936, 0.5417, 0.09163, 0.4337, 1.225, 0.4337, 1.196, 0.4869, 1.196, 0.4869, 1.225, 0.3311, 1.004, 0.3311, 0.975, 0.3843, 0.975, 0.3843, 1.004, 0.7599, 1.028, 0.7599, 0.9992, 0.7721, 0.9992, 0.7721, 1.028, 0.7599, 1.192, 0.7599, 1.028, 0.7721, 1.028, 0.7721, 1.192, 1.165, -0.09711, 1.177, -0.09711, 1.177, -0.04391, 1.165, -0.04391, 0.4337, 1.196, 0.4337, 1.032, 0.4869, 1.032, 0.4869, 1.196, 0.425, 1.225, 0.425, 1.196, 0.4337, 1.196, 0.4337, 1.225, -0.03261, 0.8524, -0.03261, 0.9915, -0.0413, 1.0, -0.0413, 0.8611, 0.06833, 0.9915, 0.1188, 0.9915, 0.1101, 1.0, 0.05965, 1.0, 0.7507, 1.22, 0.7507, 1.192, 0.7599, 1.192, 0.7599, 1.22, 0.3311, 0.8113, 0.3311, 0.975, 0.192, 0.975, 0.192, 0.8113, 0.3311, 0.7827, 0.3311, 0.8113, 0.192, 0.8113, 0.192, 0.7827, 0.3311, 0.975, 0.3311, 1.004, 0.192, 1.004, 0.192, 0.975, 0.3311, 0.975, 0.3311, 0.8113, 0.3843, 0.8113, 0.3843, 0.975, 1.165, -0.09711, 1.165, -0.2362, 1.177, -0.2362, 1.177, -0.09711, 0.7599, 1.22, 0.7599, 1.192, 0.7721, 1.192, 0.7721, 1.22, -0.0413, 0.8611, -0.0413, 1.0, -0.05357, 1.0, -0.05357, 0.8611, 0.4337, 1.032, 0.4337, 1.004, 0.4869, 1.004, 0.4869, 1.032, 0.447, 0.7827, 0.447, 0.8113, 0.3966, 0.8113, 0.3966, 0.7827, 0.447, 0.8113, 0.447, 0.975, 0.3966, 0.975, 0.3966, 0.8113, 0.3966, 0.975, 0.3966, 1.004, 0.3843, 1.004, 0.3843, 0.975, 0.447, 0.975, 0.447, 1.004, 0.3966, 1.004, 0.3966, 0.975, 0.3966, 0.7827, 0.3966, 0.8113, 0.3843, 0.8113, 0.3843, 0.7827, 0.3966, 0.8113, 0.3966, 0.975, 0.3843, 0.975, 0.3843, 0.8113, 0.05965, 1.0, 0.1101, 1.0, 0.1101, 1.053, 0.05965, 1.053, 0.3311, 0.8113, 0.3311, 0.7827, 0.3843, 0.7827, 0.3843, 0.8113, 1.114, -0.09711, 1.165, -0.09711, 1.165, -0.04391, 1.114, -0.04391, -0.05357, 1.0, -0.0413, 1.0, -0.0413, 1.053, -0.05357, 1.053, 1.209, 0.1771, 1.209, 0.2057, 1.168, 0.1893, 0.8407, -0.2449, 0.8817, -0.2449, 1.004, -0.1222, 0.9635, -0.09347, 1.168, 0.3858, 1.209, 0.3694, 1.209, 0.3981, 0.9635, 0.4509, 0.8408, 0.6023, 0.7998, 0.5736, 0.9226, 0.4508, 0.3818, 1.212, 0.341, 1.225, 0.3393, 1.196, 0.341, 1.004, 0.3818, 1.016, 0.3393, 1.032, 0.5788, -0.1507, 0.5788, -0.04022, 0.5543, -0.04024, 0.5543, -0.1569, 0.7753, 0.09482, 0.7753, 0.08255, 0.7998, 0.08252, 0.7998, 0.0948, 0.5788, 0.1935, 0.5788, 0.5327, 0.5543, 0.5327, 0.5543, 0.1935, 0.5788, -0.02794, 0.5788, 0.08255, 0.5543, 0.08252, 0.5543, -0.02797, 0.7753, -0.02794, 0.7753, -0.04022, 0.7998, -0.04024, 0.7998, -0.02797, 0.7998, -0.1569, 0.7998, -0.04024, 0.7753, -0.04022, 0.7753, -0.1507, 0.7507, 0.7537, 0.7916, 0.7537, 0.7916, 0.7782, 0.7507, 0.7782, 0.7507, 0.5327, 0.7916, 0.5327, 0.7916, 0.5572, 0.7507, 0.5572, 0.1934, -0.1801, 0.1724, -0.1601, 0.1521, -0.1655, 0.1942, -0.2052, 0.2356, -0.2203, 0.1934, -0.1801, 0.1942, -0.2052, 0.2363, -0.2449, 0.1108, -0.1801, 0.06873, -0.2203, 0.06793, -0.2449, 0.11, -0.2052, 0.1319, -0.1601, 0.1108, -0.1801, 0.11, -0.2052, 0.1521, -0.1655, 0.7998, -0.1583, 0.7998, -0.1569, 0.7753, -0.1507, 0.7753, -0.163, 0.5543, -0.1569, 0.5543, -0.1583, 0.5788, -0.163, 0.5788, -0.1507, 0.5788, -0.04022, 0.5788, -0.02794, 0.5543, -0.02797, 0.5543, -0.04024, 0.7753, 0.08255, 0.7753, -0.02794, 0.7998, -0.02797, 0.7998, 0.08252, 0.2234, 0.1933, 0.2135, 0.5323, 0.1521, 0.5305, 0.1621, 0.1915, 0.7589, 0.09482, 0.7589, 0.08255, 0.7753, 0.08255, 0.7753, 0.09482, 0.189, -0.02925, 0.1858, 0.08119, 0.1653, 0.0806, 0.1686, -0.02985, 0.7753, 0.08255, 0.7589, 0.08255, 0.7589, -0.02794, 0.7753, -0.02794, 0.5788, 0.09482, 0.5788, 0.08255, 0.5952, 0.08255, 0.5952, 0.09482, 0.1189, 0.09347, 0.1185, 0.08119, 0.139, 0.0806, 0.1393, 0.09287, 0.5952, 0.08255, 0.5788, 0.08255, 0.5788, -0.02794, 0.5952, -0.02794, 0.1185, 0.08119, 0.1153, -0.02925, 0.1357, -0.02985, 0.139, 0.0806, 0.1894, -0.04152, 0.189, -0.02925, 0.1686, -0.02985, 0.1689, -0.04212, 0.7753, -0.02794, 0.7589, -0.02794, 0.7589, -0.04022, 0.7753, -0.04022, 0.1894, -0.04152, 0.1689, -0.04212, 0.1723, -0.1587, 0.193, -0.1642, 0.7753, -0.04022, 0.7589, -0.04022, 0.7589, -0.1507, 0.7753, -0.1507, 0.5788, -0.1507, 0.5952, -0.1507, 0.5952, -0.04022, 0.5788, -0.04022, 0.1354, -0.04212, 0.1149, -0.04152, 0.1113, -0.1642, 0.1319, -0.1587, 0.1153, -0.02925, 0.1149, -0.04152, 0.1354, -0.04212, 0.1357, -0.02985, 0.5952, -0.02794, 0.5788, -0.02794, 0.5788, -0.04022, 0.5952, -0.04022, 0.193, -0.1642, 0.1723, -0.1587, 0.1724, -0.1601, 0.1934, -0.1801, 0.7589, -0.1507, 0.7589, -0.163, 0.7753, -0.163, 0.7753, -0.1507, 0.1319, -0.1587, 0.1113, -0.1642, 0.1108, -0.1801, 0.1319, -0.1601, 0.5788, -0.1507, 0.5788, -0.163, 0.5952, -0.163, 0.5952, -0.1507, -0.0413, 0.5781, -0.05357, 0.5781, -0.05357, 0.5615, -0.02902, 0.5371, -0.01265, 0.5371, -0.01265, 0.5494, 0.276, -0.2027, 0.2351, -0.2039, 0.2356, -0.2203, 0.2765, -0.2193, 0.7507, 0.7537, 0.7507, 0.7373, 0.7916, 0.7373, 0.7916, 0.7537, 0.7753, -0.2449, 0.7753, -0.204, 0.7589, -0.204, 0.7589, -0.2449, 0.2351, -0.2039, 0.193, -0.1642, 0.1934, -0.1801, 0.2356, -0.2203, 0.06921, -0.2039, 0.0283, -0.2027, 0.02782, -0.2193, 0.06873, -0.2203, 0.7507, 0.5572, 0.7916, 0.5572, 0.7916, 0.5736, 0.7507, 0.5736, 0.1113, -0.1642, 0.06921, -0.2039, 0.06873, -0.2203, 0.1108, -0.1801, 0.5952, -0.2449, 0.5952, -0.204, 0.5788, -0.204, 0.5788, -0.2449, 0.151, 0.5494, 0.151, 0.5371, 0.1674, 0.5371, 0.192, 0.5615, 0.192, 0.5781, 0.1797, 0.5781, 0.7589, -0.163, 0.7589, -0.204, 0.7753, -0.204, 0.7753, -0.163, 0.5952, -0.204, 0.5952, -0.163, 0.5788, -0.163, 0.5788, -0.204, 0.5452, 0.7506, 0.5452, 0.7593, 0.5409, 0.755, 0.547, 0.7506, 0.5409, 0.7445, 0.547, 0.7445, 0.5409, 0.768, 0.5409, 0.7593, 0.5452, 0.7636, 0.5452, 0.768, 0.5452, 0.7767, 0.5409, 0.7723, 0.5496, 0.768, 0.5496, 0.7593, 0.5539, 0.7636, 0.547, 0.7593, 0.547, 0.7506, 0.5514, 0.755, 0.5496, 0.7593, 0.5496, 0.768, 0.5452, 0.7636, 0.5532, 0.7445, 0.547, 0.7506, 0.547, 0.7445, 1.197, -0.2092, 1.197, -0.1682, 1.191, -0.1682, 1.191, -0.2092, 0.7507, 0.9348, 0.7507, 0.8939, 0.7572, 0.8939, 0.7572, 0.9348, 0.7722, 1.156, 0.7722, 1.115, 0.7783, 1.115, 0.7783, 1.156, 1.177, -0.117, 1.177, -0.1682, 1.183, -0.1682, 1.183, -0.117, 0.7783, 1.064, 0.7783, 1.115, 0.7722, 1.115, 0.7722, 1.064, 0.7572, 0.8426, 0.7572, 0.8939, 0.7507, 0.8939, 0.7507, 0.8426, 1.191, -0.117, 1.191, -0.1682, 1.197, -0.1682, 1.197, -0.117, 1.177, -0.1682, 1.177, -0.2092, 1.183, -0.2092, 1.183, -0.1682, 1.183, -0.117, 1.183, -0.1682, 1.191, -0.1682, 1.191, -0.117, 1.183, -0.2092, 1.191, -0.2092, 1.191, -0.1682, 1.183, -0.1682, 0.7654, 0.8426, 0.7654, 0.8939, 0.7572, 0.8939, 0.7572, 0.8426, 0.7654, 0.9348, 0.7572, 0.9348, 0.7572, 0.8939, 0.7654, 0.8939, 1.203, 0.1126, 1.195, 0.1126, 1.195, 0.07173, 1.203, 0.07173, 1.195, 0.02051, 1.203, 0.02051, 1.203, 0.07173, 1.195, 0.07173, 0.7865, 1.156, 0.7783, 1.156, 0.7783, 1.115, 0.7865, 1.115, 0.7783, 1.064, 0.7865, 1.064, 0.7865, 1.115, 0.7783, 1.115, 1.189, -0.01527, 1.209, -0.01527, 1.209, 0.01846, 1.203, 0.02051, 1.195, 0.02051, 1.189, 0.01846, 1.177, -0.08124, 1.177, -0.115, 1.183, -0.117, 1.191, -0.117, 1.197, -0.115, 1.197, -0.08124, 0.7722, 1.028, 0.7926, 1.028, 0.7926, 1.062, 0.7865, 1.064, 0.7783, 1.064, 0.7722, 1.062, 0.7715, 0.8069, 0.7715, 0.8406, 0.7654, 0.8426, 0.7572, 0.8426, 0.7511, 0.8406, 0.7511, 0.8069, 1.177, -0.2449, 1.197, -0.2449, 1.197, -0.2112, 1.191, -0.2092, 1.183, -0.2092, 1.177, -0.2112, 0.7715, 0.9706, 0.7511, 0.9706, 0.7511, 0.9368, 0.7572, 0.9348, 0.7654, 0.9348, 0.7715, 0.9368, 1.209, 0.1484, 1.189, 0.1484, 1.189, 0.1147, 1.195, 0.1126, 1.203, 0.1126, 1.209, 0.1147, 0.7926, 1.192, 0.7722, 1.192, 0.7722, 1.158, 0.7783, 1.156, 0.7865, 1.156, 0.7926, 1.158, 0.0791, 0.1335, 0.1192, 0.1037, 0.1396, 0.1031, 0.1405, 0.1317, 0.5788, 0.1337, 0.5788, 0.1051, 0.5952, 0.1051, 0.6361, 0.1337, 0.718, 0.1337, 0.7589, 0.1051, 0.7753, 0.1051, 0.7753, 0.1337, 0.1854, 0.09347, 0.1851, 0.1037, 0.1647, 0.1031, 0.165, 0.09287, 0.5788, 0.09482, 0.5788, 0.1051, 0.5543, 0.105, 0.5543, 0.0948, 0.7753, 0.1337, 0.7753, 0.1051, 0.7998, 0.105, 0.7998, 0.1337, 0.49, 0.1296, 0.4909, 0.101, 0.5413, 0.1025, 0.5405, 0.1311, -0.2486, 0.1288, -0.2492, 0.1084, -0.2371, 0.1025, -0.2362, 0.1311, 1.168, -0.01527, 1.168, -0.04391, 1.189, -0.04391, 1.189, -0.01527, 0.1679, 1.098, 0.1474, 1.098, 0.1474, 1.086, 0.1679, 1.086, 0.6361, 0.1337, 0.5952, 0.1051, 0.7589, 0.1051, 0.718, 0.1337, 0.349, 0.09826, 0.3487, 0.1085, 0.1851, 0.1037, 0.1854, 0.09347, 0.1679, 1.057, 0.1474, 1.057, 0.1474, 0.8933, 0.1679, 0.8933, 1.168, 0.1771, 1.168, 0.1484, 1.189, 0.1484, 1.189, 0.1771, -0.002713, 0.1359, -0.04446, 0.1085, 0.1192, 0.1037, 0.0791, 0.1335, -0.08486, 0.1267, -0.0857, 0.09803, -0.04446, 0.1085, -0.002713, 0.1359, 0.3903, 0.08719, 0.39, 0.09803, 0.3487, 0.1085, 0.349, 0.09826, -0.1353, 0.1281, -0.1362, 0.09951, -0.0857, 0.09803, -0.08486, 0.1267, 0.1679, 0.8647, 0.1474, 0.8647, 0.1474, 0.8524, 0.1679, 0.8524, 0.5405, 0.1311, 0.5413, 0.1025, 0.5534, 0.1084, 0.5528, 0.1288, 0.5399, 0.1518, 0.5405, 0.1311, 0.5528, 0.1288, 0.5522, 0.1499, 0.189, 0.8647, 0.1679, 0.8647, 0.1679, 0.8524, 0.189, 0.8524, -0.1347, 0.1488, -0.1353, 0.1281, -0.08486, 0.1267, -0.08426, 0.1473, -0.08426, 0.1473, -0.08486, 0.1267, -0.002713, 0.1359, -0.0009601, 0.1957, 1.209, 0.4579, 1.209, 0.797, 1.189, 0.797, 1.189, 0.4579, 0.189, 1.086, 0.1679, 1.086, 0.1679, 1.057, 0.189, 1.057, 0.189, 1.057, 0.1679, 1.057, 0.1679, 0.8933, 0.189, 0.8933, 1.209, 0.3551, 1.209, 0.01594, 1.23, 0.01594, 1.23, 0.3551, 0.189, 1.098, 0.1679, 1.098, 0.1679, 1.086, 0.189, 1.086, 0.189, 0.8933, 0.1679, 0.8933, 0.1679, 0.8647, 0.189, 0.8647, -0.2479, 0.1499, -0.2486, 0.1288, -0.2362, 0.1311, -0.2356, 0.1518, 0.4894, 0.1503, 0.49, 0.1296, 0.5405, 0.1311, 0.5399, 0.1518, 0.7753, 0.1935, 0.7753, 0.1337, 0.7998, 0.1337, 0.7998, 0.1935, 0.718, 0.1935, 0.718, 0.1337, 0.7753, 0.1337, 0.7753, 0.1935, 0.5788, 0.1935, 0.5788, 0.1337, 0.6361, 0.1337, 0.6361, 0.1935, 0.08085, 0.1933, 0.0791, 0.1335, 0.1405, 0.1317, 0.1422, 0.1915, 0.1851, 0.1037, 0.2252, 0.1335, 0.1638, 0.1317, 0.1647, 0.1031, 0.5788, 0.1051, 0.5788, 0.1337, 0.5543, 0.1337, 0.5543, 0.105, 0.3487, 0.1085, 0.307, 0.1359, 0.2252, 0.1335, 0.1851, 0.1037, 0.39, 0.09803, 0.3891, 0.1267, 0.307, 0.1359, 0.3487, 0.1085, 0.7715, 0.9706, 0.7715, 0.9992, 0.7511, 0.9706, 0.8612, 1.147, 0.8612, 1.167, 0.8407, 1.167, 0.8407, 1.147, 0.8612, 1.167, 0.8612, 1.147, 0.8817, 1.147, 0.8817, 1.167, 0.7919, 0.9706, 0.7919, 0.9992, 0.7715, 0.9992, 0.7715, 0.9706, 0.7926, 1.192, 0.7926, 1.22, 0.7721, 1.22, 0.7722, 1.192, 0.8203, 1.147, 0.8203, 1.167, 0.7998, 1.167, 0.7998, 1.147, 0.7919, 0.7782, 0.7919, 0.8069, 0.7715, 0.8069, 0.7715, 0.7782, 0.8203, 1.147, 0.8407, 1.147, 0.8407, 1.167, 0.8203, 1.167, 1.189, 0.1484, 1.209, 0.1484, 1.189, 0.1771, 0.7511, 0.8069, 0.7715, 0.7782, 0.7715, 0.8069, 0.7926, 1.028, 0.7722, 1.028, 0.7721, 0.9992, 0.7926, 0.9992, 1.209, -0.01527, 1.189, -0.01527, 1.189, -0.04391, 0.3907, 0.07492, 0.3903, 0.08719, 0.349, 0.09826, 0.3494, 0.08599, 0.3494, 0.08599, 0.349, 0.09826, 0.1854, 0.09347, 0.1858, 0.08119, 0.5788, 0.08255, 0.5788, 0.09482, 0.5543, 0.0948, 0.5543, 0.08252, 0.1858, 0.08119, 0.1854, 0.09347, 0.165, 0.09287, 0.1653, 0.0806, 0.1192, 0.1037, 0.1189, 0.09347, 0.1393, 0.09287, 0.1396, 0.1031, 0.5788, 0.1051, 0.5788, 0.09482, 0.5952, 0.09482, 0.5952, 0.1051, 0.7589, 0.1051, 0.7589, 0.09482, 0.7753, 0.09482, 0.7753, 0.1051, 0.7753, 0.1051, 0.7753, 0.09482, 0.7998, 0.0948, 0.7998, 0.105, 0.4909, 0.101, 0.4912, 0.09015, 0.5417, 0.09163, 0.5413, 0.1025, -0.2492, 0.1084, -0.2496, 0.09199, -0.2374, 0.09163, -0.2371, 0.1025, 0.1474, 0.8933, 0.1311, 0.8933, 0.1311, 0.8647, 0.1474, 0.8647, 0.1474, 1.098, 0.1311, 1.098, 0.1311, 1.086, 0.1474, 1.086, 0.5952, 0.1051, 0.5952, 0.09482, 0.7589, 0.09482, 0.7589, 0.1051, 0.1474, 1.057, 0.1311, 1.057, 0.1311, 0.8933, 0.1474, 0.8933, 0.1474, 1.086, 0.1311, 1.086, 0.1311, 1.057, 0.1474, 1.057, -0.04446, 0.1085, -0.04476, 0.09826, 0.1189, 0.09347, 0.1192, 0.1037, -0.0857, 0.09803, -0.08602, 0.08719, -0.04476, 0.09826, -0.04446, 0.1085, -0.1362, 0.09951, -0.1365, 0.08867, -0.08602, 0.08719, -0.0857, 0.09803, 0.1474, 0.8647, 0.1311, 0.8647, 0.1311, 0.8524, 0.1474, 0.8524, 0.5413, 0.1025, 0.5417, 0.09163, 0.5539, 0.09199, 0.5534, 0.1084, -0.2371, 0.1025, -0.2374, 0.09163, -0.1869, 0.09015, -0.1866, 0.101, -0.1866, 0.101, -0.1869, 0.09015, -0.1365, 0.08867, -0.1362, 0.09951, 0.39, 0.09803, 0.3903, 0.08719, 0.4408, 0.08867, 0.4404, 0.09951, 0.4404, 0.09951, 0.4408, 0.08867, 0.4912, 0.09015, 0.4909, 0.101, 0.3885, 0.1473, 0.3891, 0.1267, 0.4396, 0.1281, 0.439, 0.1488, 0.439, 0.1488, 0.4396, 0.1281, 0.49, 0.1296, 0.4894, 0.1503, -0.2356, 0.1518, -0.2362, 0.1311, -0.1858, 0.1296, -0.1852, 0.1503, -0.1852, 0.1503, -0.1858, 0.1296, -0.1353, 0.1281, -0.1347, 0.1488, -0.2362, 0.1311, -0.2371, 0.1025, -0.1866, 0.101, -0.1858, 0.1296, -0.1858, 0.1296, -0.1866, 0.101, -0.1362, 0.09951, -0.1353, 0.1281, 0.3891, 0.1267, 0.39, 0.09803, 0.4404, 0.09951, 0.4396, 0.1281, 0.4396, 0.1281, 0.4404, 0.09951, 0.4909, 0.101, 0.49, 0.1296, 1.013, -0.09711, 1.064, -0.09711, 1.064, -0.04391, 1.013, -0.04391, 1.064, -0.09711, 1.114, -0.09711, 1.114, -0.04391, 1.064, -0.04391, -0.0413, 1.0, 0.009175, 1.0, 0.009175, 1.053, -0.0413, 1.053, 0.009175, 1.0, 0.05965, 1.0, 0.05965, 1.053, 0.009175, 1.053, 0.548, 0.975, 0.548, 1.004, 0.4975, 1.004, 0.4975, 0.975, 0.4975, 0.975, 0.4975, 1.004, 0.447, 1.004, 0.447, 0.975, 0.548, 0.8113, 0.548, 0.975, 0.4975, 0.975, 0.4975, 0.8113, 0.4975, 0.8113, 0.4975, 0.975, 0.447, 0.975, 0.447, 0.8113, 0.548, 0.7827, 0.548, 0.8113, 0.4975, 0.8113, 0.4975, 0.7827, 0.4975, 0.7827, 0.4975, 0.8113, 0.447, 0.8113, 0.447, 0.7827, -0.03261, 0.9915, 0.01786, 0.9915, 0.009175, 1.0, -0.0413, 1.0, 0.01786, 0.9915, 0.06833, 0.9915, 0.05965, 1.0, 0.009175, 1.0, 0.3903, 0.08719, 0.3907, 0.07492, 0.4411, 0.0764, 0.4408, 0.08867, 0.4408, 0.08867, 0.4411, 0.0764, 0.4916, 0.07788, 0.4912, 0.09015, 0.5286, 0.5371, 0.5286, 0.5494, 0.4781, 0.5494, 0.4781, 0.5371, 0.4781, 0.5371, 0.4781, 0.5494, 0.4277, 0.5494, 0.4277, 0.5371, 1.004, -0.1058, 1.055, -0.1058, 1.064, -0.09711, 1.013, -0.09711, 1.055, -0.1058, 1.105, -0.1058, 1.114, -0.09711, 1.064, -0.09711, 0.5286, 0.7704, 0.5286, 0.7827, 0.4781, 0.7827, 0.4781, 0.7704, 0.4781, 0.7704, 0.4781, 0.7827, 0.4277, 0.7827, 0.4277, 0.7704, -0.2374, 0.09163, -0.2377, 0.07936, -0.1873, 0.07788, -0.1869, 0.09015, -0.1869, 0.09015, -0.1873, 0.07788, -0.1368, 0.0764, -0.1365, 0.08867, 0.4969, 1.037, 0.504, 1.047, 0.494, 1.054, 0.4869, 1.044, -0.1745, 1.139, -0.1831, 1.148, -0.1949, 1.136, -0.1949, 1.102, -0.1833, 1.09, -0.1746, 1.099, 0.5532, 0.5371, 0.5532, 0.5999, 0.5409, 0.5999, 0.5409, 0.5494, 1.127, 1.111, 1.14, 1.111, 1.14, 1.124, 1.127, 1.124, 1.127, 1.061, 1.14, 1.061, 1.14, 1.111, 1.127, 1.111, 1.127, 1.162, 1.136, 1.153, 1.145, 1.162, 1.136, 1.171, 0.504, 1.047, 0.5403, 1.098, 0.5232, 1.096, 0.494, 1.054, 0.5532, 0.6626, 0.5532, 0.7036, 0.5409, 0.6913, 0.5409, 0.6626, 0.04893, 1.158, 0.03665, 1.158, 0.03665, 1.13, 0.04893, 1.13, 0.04893, 1.171, 0.03665, 1.171, 0.03665, 1.158, 0.04893, 1.158, 0.5403, 1.007, 0.5069, 1.03, 0.4998, 1.02, 0.5232, 1.004, -0.1079, 1.152, -0.09919, 1.161, -0.1079, 1.169, -0.1166, 1.161, 0.5069, 1.03, 0.4969, 1.037, 0.4898, 1.027, 0.4998, 1.02, 0.1151, 1.116, 0.08643, 1.116, 0.08643, 1.104, 0.1151, 1.104, 0.08643, 1.116, 0.07416, 1.116, 0.07416, 1.104, 0.08643, 1.104, 0.08643, 1.104, 0.07416, 1.104, 0.07416, 1.053, 0.08643, 1.053, 1.136, 1.153, 1.127, 1.145, 1.136, 1.136, 1.145, 1.145, -0.09919, 1.143, -0.1079, 1.152, -0.1166, 1.143, -0.1079, 1.135, 1.14, 1.136, 1.14, 1.124, 1.152, 1.124, 1.14, 1.136, 1.127, 1.136, 1.127, 1.124, 1.14, 1.124, 1.152, 1.111, 1.152, 1.124, 1.14, 1.124, 1.14, 1.111, 1.152, 1.061, 1.152, 1.111, 1.14, 1.111, 1.14, 1.061, 0.02436, 1.158, 0.02436, 1.13, 0.03665, 1.13, 0.03665, 1.158, 0.02436, 1.171, 0.02436, 1.158, 0.03665, 1.158, 0.03665, 1.171, 0.4969, 1.037, 0.4869, 1.044, 0.4898, 1.027, -0.1079, 1.152, -0.1166, 1.161, -0.1166, 1.143, 1.145, 1.162, 1.136, 1.153, 1.145, 1.145, -0.1166, 1.098, -0.1166, 1.081, -0.07568, 1.081, -0.07568, 1.098, -0.1833, 1.09, -0.1949, 1.102, -0.2036, 1.093, -0.1921, 1.081, -0.1166, 1.098, -0.07568, 1.098, -0.07568, 1.11, -0.1166, 1.11, 0.5401, 1.098, 0.5401, 1.139, 0.5279, 1.139, 0.5279, 1.098, 0.07416, 1.157, 0.07416, 1.116, 0.09054, 1.116, 0.09069, 1.157, -0.1166, 1.11, -0.07568, 1.11, -0.07568, 1.135, -0.1166, 1.135, 0.09069, 1.157, 0.09054, 1.116, 0.1028, 1.116, 0.103, 1.157, 0.0001551, 1.083, 0.008654, 1.092, -0.0001916, 1.1, 0.09074, 1.169, 0.0742, 1.169, 0.07416, 1.157, 0.09069, 1.157, 0.09074, 1.169, 0.09069, 1.157, 0.103, 1.157, -0.2122, 1.136, -0.2122, 1.102, -0.1949, 1.102, -0.1949, 1.136, -0.1949, 1.102, -0.2122, 1.102, -0.2036, 1.093, 0.5279, 1.139, 0.5401, 1.139, 0.5401, 1.152, -0.0001916, 1.1, 0.008654, 1.092, 0.03698, 1.121, 0.02814, 1.13, 0.009001, 1.074, 0.0175, 1.083, 0.008654, 1.092, 0.0001551, 1.083, 0.009001, 1.074, 0.02848, 1.053, 0.03698, 1.062, 0.0175, 1.083, 0.5524, 1.152, 0.5401, 1.152, 0.5401, 1.139, 0.5524, 1.139, -0.1253, 1.145, -0.1369, 1.157, -0.1455, 1.148, -0.134, 1.136, -0.1253, 1.145, -0.134, 1.136, -0.1166, 1.136, -0.1166, 1.136, -0.134, 1.136, -0.134, 1.102, -0.1166, 1.102, -0.1253, 1.093, -0.1166, 1.102, -0.134, 1.102, -0.1253, 1.093, -0.134, 1.102, -0.1455, 1.09, -0.1369, 1.081, -0.0102, 1.087, -0.0001916, 1.094, -0.007289, 1.104, -0.0173, 1.097, 0.5409, 0.5999, 0.5532, 0.6122, 0.5532, 0.6626, 0.5409, 0.6626, 0.1843, 1.148, 0.1843, 1.161, 0.172, 1.161, 0.172, 1.148, 0.1843, 1.098, 0.1843, 1.148, 0.172, 1.148, 0.172, 1.098, 1.162, 1.162, 1.153, 1.171, 1.145, 1.162, 1.153, 1.153, -0.0173, 1.097, -0.007289, 1.104, -0.03647, 1.145, -0.05357, 1.148, 0.5532, 0.7445, 0.5409, 0.7445, 0.5409, 0.7158, 0.5532, 0.7036, 0.0735, 1.142, 0.0735, 1.171, 0.06122, 1.171, 0.06122, 1.142, 0.0735, 1.13, 0.0735, 1.142, 0.06122, 1.142, 0.06122, 1.13, -0.05357, 1.056, -0.03647, 1.053, -0.01311, 1.07, -0.02021, 1.08, -0.09051, 1.152, -0.08177, 1.161, -0.09045, 1.169, -0.09919, 1.161, -0.02021, 1.08, -0.01311, 1.07, -0.003103, 1.077, -0.0102, 1.087, 1.086, 1.124, 1.086, 1.111, 1.115, 1.111, 1.115, 1.124, 1.115, 1.124, 1.115, 1.111, 1.127, 1.111, 1.127, 1.124, 1.115, 1.111, 1.115, 1.061, 1.127, 1.061, 1.127, 1.111, 1.153, 1.153, 1.145, 1.145, 1.153, 1.136, 1.162, 1.145, -0.09919, 1.143, -0.09045, 1.135, -0.08177, 1.143, -0.09051, 1.152, 0.172, 1.173, 0.1597, 1.161, 0.172, 1.161, 0.172, 1.173, 0.172, 1.161, 0.1843, 1.161, 0.1843, 1.173, 0.1597, 1.148, 0.172, 1.148, 0.172, 1.161, 0.1597, 1.161, 0.1597, 1.098, 0.172, 1.098, 0.172, 1.148, 0.1597, 1.148, 0.04893, 1.142, 0.06122, 1.142, 0.06122, 1.171, 0.04893, 1.171, 0.04893, 1.13, 0.06122, 1.13, 0.06122, 1.142, 0.04893, 1.142, -0.0102, 1.087, -0.003103, 1.077, -0.0001916, 1.094, -0.09051, 1.152, -0.08177, 1.143, -0.08177, 1.161, 1.145, 1.162, 1.145, 1.145, 1.153, 1.153, -0.25, 1.139, -0.2499, 1.099, -0.2412, 1.09, -0.2296, 1.102, -0.2296, 1.136, -0.2413, 1.148, 0.1188, 1.135, 0.1597, 1.135, 0.1597, 1.151, 0.1188, 1.151, -0.2412, 1.09, -0.2324, 1.081, -0.2209, 1.093, -0.2296, 1.102, 0.1188, 1.135, 0.1188, 1.122, 0.1597, 1.122, 0.1597, 1.135, 0.01209, 1.13, 0.02436, 1.13, 0.02436, 1.171, 0.01209, 1.171, 1.086, 1.136, 1.103, 1.136, 1.103, 1.177, 1.086, 1.177, 0.1188, 1.122, 0.1188, 1.098, 0.1597, 1.098, 0.1597, 1.122, 1.103, 1.136, 1.115, 1.136, 1.115, 1.177, 1.103, 1.177, 0.07381, 1.083, 0.07416, 1.1, 0.06531, 1.092, 1.103, 1.124, 1.103, 1.136, 1.086, 1.136, 1.086, 1.124, 1.103, 1.124, 1.115, 1.136, 1.103, 1.136, -0.2122, 1.136, -0.2296, 1.136, -0.2296, 1.102, -0.2122, 1.102, 0.02436, 1.171, 0.01209, 1.183, 0.01209, 1.171, 0.07416, 1.1, 0.04583, 1.13, 0.03698, 1.121, 0.06531, 1.092, 0.06497, 1.074, 0.07381, 1.083, 0.06531, 1.092, 0.05647, 1.083, 0.06497, 1.074, 0.05647, 1.083, 0.03698, 1.062, 0.04548, 1.053, -0.0001916, 1.183, -0.0001916, 1.171, 0.01209, 1.171, 0.01209, 1.183, -0.1658, 1.145, -0.1571, 1.136, -0.1455, 1.148, -0.1542, 1.157, -0.1658, 1.145, -0.1745, 1.136, -0.1571, 1.136, -0.1745, 1.136, -0.1745, 1.102, -0.1571, 1.102, -0.1571, 1.136, -0.1658, 1.093, -0.1571, 1.102, -0.1745, 1.102, -0.1658, 1.093, -0.1542, 1.081, -0.1455, 1.09, -0.1571, 1.102, -0.2209, 1.093, -0.2122, 1.102, -0.2296, 1.102, -0.1436, 0.1708, -0.1852, 0.1503, -0.1347, 0.1488, -0.1341, 0.1705, -0.1941, 0.1722, -0.2356, 0.1518, -0.1852, 0.1503, -0.1436, 0.1708, 0.4384, 0.1705, 0.439, 0.1488, 0.4894, 0.1503, 0.4479, 0.1708, 0.3879, 0.169, 0.3885, 0.1473, 0.439, 0.1488, 0.4384, 0.1705, 0.09079, 0.5323, 0.08085, 0.1933, 0.1422, 0.1915, 0.1521, 0.5305, 0.5788, 0.5327, 0.5788, 0.1935, 0.6361, 0.1935, 0.6361, 0.5327, 0.718, 0.5327, 0.718, 0.1935, 0.7753, 0.1935, 0.7753, 0.5327, 0.7753, 0.5327, 0.7753, 0.1935, 0.7998, 0.1935, 0.7998, 0.5327, 0.4479, 0.1708, 0.4894, 0.1503, 0.5399, 0.1518, 0.4984, 0.1722, -0.2063, 0.1726, -0.2479, 0.1499, -0.2356, 0.1518, -0.1941, 0.1722, 0.2342, 0.5781, 0.192, 0.5781, 0.192, 0.5494, 0.2342, 0.5494, 0.2342, 0.7827, 0.192, 0.7827, 0.192, 0.7704, 0.2342, 0.7704, -0.05525, 1.081, -0.05525, 1.163, -0.07568, 1.163, -0.07568, 1.081, 0.2342, 0.7418, 0.192, 0.7418, 0.192, 0.5781, 0.2342, 0.5781, 0.2342, 0.7704, 0.192, 0.7704, 0.192, 0.7418, 0.2342, 0.7418, 1.168, 0.797, 1.168, 0.4579, 1.189, 0.4579, 1.189, 0.797, -0.08362, 0.169, -0.08426, 0.1473, -0.0009601, 0.1957, 0.008976, 0.5347, -0.07283, 0.5371, -0.1341, 0.1705, -0.1347, 0.1488, -0.08426, 0.1473, -0.08362, 0.169, 0.2342, 0.5494, 0.192, 0.5494, 0.192, 0.5371, 0.2342, 0.5371, 0.4984, 0.1722, 0.5399, 0.1518, 0.5522, 0.1499, 0.5106, 0.1726, 0.2252, 0.1335, 0.2234, 0.1933, 0.1621, 0.1915, 0.1638, 0.1317, 0.5788, 0.1337, 0.5788, 0.1935, 0.5543, 0.1935, 0.5543, 0.1337, 1.189, 0.797, 1.189, 0.8569, 1.168, 0.8569, 1.168, 0.797, 0.3891, 0.1267, 0.3885, 0.1473, 0.3052, 0.1957, 0.307, 0.1359, 1.086, 0.6927, 1.168, 0.6927, 1.168, 1.061, 1.086, 1.061, 0.3568, 0.7008, 0.3568, 0.619, 0.3772, 0.619, 0.3772, 0.7008, 1.23, 0.7541, 1.23, 1.122, 1.209, 1.122, 1.209, 0.7541, 1.23, 0.3244, 1.23, -0.04391, 1.25, -0.04391, 1.25, 0.3244, 1.004, 0.4149, 1.004, 0.3551, 1.086, 0.3551, 1.086, 0.4149, 1.004, 0.7541, 1.004, 0.4149, 1.086, 0.4149, 1.086, 0.7541, 1.168, 0.4579, 1.168, 0.3981, 1.189, 0.3981, 1.189, 0.4579, 0.5279, 1.098, 0.5279, 1.18, 0.5074, 1.18, 0.5074, 1.098, 1.209, 0.3981, 1.209, 0.4579, 1.189, 0.4579, 1.189, 0.3981, 1.004, 0.01594, 1.004, -0.04391, 1.086, -0.04391, 1.086, 0.01594, 1.004, 0.3551, 1.004, 0.01594, 1.086, 0.01594, 1.086, 0.3551, 1.209, 0.01594, 1.209, -0.04391, 1.23, -0.04391, 1.23, 0.01594, 1.23, 0.4149, 1.23, 0.7541, 1.209, 0.7541, 1.209, 0.4149, 1.23, 0.3551, 1.23, 0.4149, 1.209, 0.4149, 1.209, 0.3551, 1.086, 0.8139, 1.086, 1.153, 1.004, 1.153, 1.004, 0.8139, 1.086, 0.7541, 1.086, 0.8139, 1.004, 0.8139, 1.004, 0.7541, 1.189, 0.8569, 1.189, 1.196, 1.168, 1.196, 1.168, 0.8569, 1.189, 0.8569, 1.189, 0.797, 1.209, 0.797, 1.209, 0.8569, 1.189, 1.196, 1.189, 0.8569, 1.209, 0.8569, 1.209, 1.196])
me_cube_001.materials.append(mat_newmetal1)
me_cube_001.materials.append(mat_newmetal1_001)
me_cube_001.materials.append(mat_newmetal2_001)
me_cube_001.update()

# ---- objects
ob_workstation = bpy.data.objects.new('Workstation', me_cube_001)

# ---- transforms, parenting, visibility, modifiers, constraints
ob_workstation.location = (0.0, 0.0, 0.0)

# ---- collection membership
col_collection.objects.link(ob_workstation)

# ---- scene / render settings (as saved in the file)
scene.frame_start = 1; scene.frame_end = 250; scene.frame_set(1)
scene.render.engine = 'BLENDER_EEVEE_NEXT'
bpy.context.view_layer.update()

# ---- added for rendering (the .blend has no active camera and no usable light): camera, sun
cam_auto = bpy.data.cameras.new('AutoCamera')
cam_auto.lens = 50.0
cam_auto.sensor_width = 36.0
cam_auto.clip_end = 1000.0
ob_auto_camera = bpy.data.objects.new('AutoCamera', cam_auto)
scene.collection.objects.link(ob_auto_camera)
ob_auto_camera.location = (21.4415, -32.2298, 21.8032)
ob_auto_camera.rotation_euler = (1.09748, -7.21219e-08, 0.694738)
scene.camera = ob_auto_camera
light_auto_sun = bpy.data.lights.new('AutoSun', 'SUN')
light_auto_sun.energy = 3.0
light_auto_sun.angle = 0.0523599
ob_auto_sun = bpy.data.objects.new('AutoSun', light_auto_sun)
scene.collection.objects.link(ob_auto_sun)
ob_auto_sun.rotation_euler = (0.872665, 0.174533, 0.523599)
bpy.context.view_layer.update()
